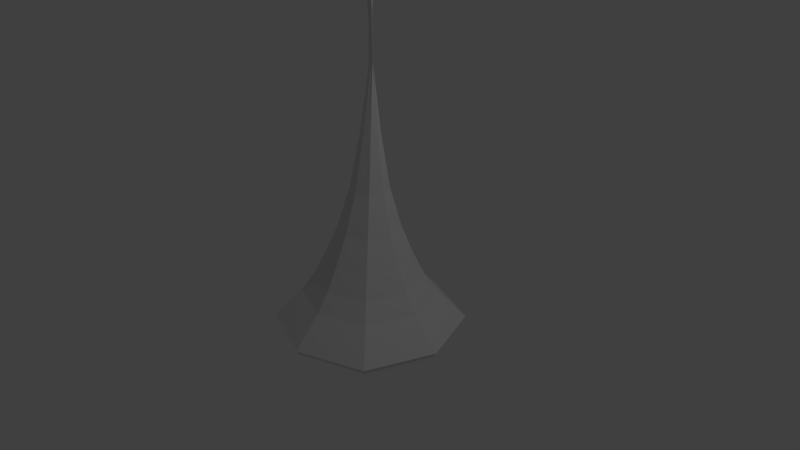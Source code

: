 # Source: COMBINED_MITE_S.blend  (saved by Blender 2.79.0; exported with 4.5.12 LTS)
import bpy
from mathutils import Matrix  # noqa: F401  (used for matrix-valued properties, if any)

bpy.ops.wm.read_factory_settings(use_empty=True)
scene = bpy.context.scene
scene.name = 'Scene'

# ---- collections
col_collection_1 = bpy.data.collections.new('Collection 1'); scene.collection.children.link(col_collection_1)

# ---- materials (node trees are filled in below, after node groups)
mat_material = bpy.data.materials.new('Material')
mat_material.alpha_threshold = 0.0
mat_material.use_transparent_shadow = False
mat_material.roughness = 0.5
mat_material.line_color = (0.0, 0.0, 0.0, 1.0)

# ---- material node trees

# ---- world
world_world = bpy.data.worlds.new('World'); scene.world = world_world
world_world.color = (0.05088, 0.05088, 0.05088)
world_world.use_sun_shadow = False
world_world.sun_shadow_jitter_overblur = 0.0
world_world.cycles.sampling_method = 'MANUAL'

# ---- cameras
cam_camera = bpy.data.cameras.new('Camera')
cam_camera.clip_end = 100.0
cam_camera.lens = 35.0
cam_camera.sensor_width = 32.0
cam_camera.sensor_height = 18.0
cam_camera.ortho_scale = 7.314
cam_camera.dof.focus_distance = 0.0
cam_camera.dof.aperture_fstop = 128.0

# ---- lights
light_lamp = bpy.data.lights.new('Lamp', 'POINT')
light_lamp.transmission_factor = 0.0
light_lamp.cutoff_distance = 30.0
light_lamp.energy = 100.0
light_lamp.shadow_buffer_clip_start = 1.001
light_lamp.shadow_soft_size = 0.1
light_lamp.shadow_maximum_resolution = 0.006
light_lamp.use_absolute_resolution = True

# ---- meshes
me_cube = bpy.data.meshes.new('Cube')
me_cube.from_pydata([(1.241, 1.241, -1.0), (1.241, -1.241, -1.0), (-1.241, -1.241, -1.0), (-1.241, 1.241, -1.0), (0.02593, 0.09445, 2.508), (0.03341, 0.0811, 2.487), (-0.03801, 0.0811, 2.487), (-0.03801, 0.08251, 2.5), (0.8928, 0.8928, -0.5396), (0.8928, -0.8928, -0.5396), (-0.8928, -0.8928, -0.5396), (-0.8928, 0.8928, -0.5396), (0.6279, 0.6279, -0.05206), (0.6279, -0.6279, -0.05206), (-0.6279, -0.6279, -0.05206), (-0.6279, 0.6279, -0.05206), (0.246, 0.2575, 0.7861), (0.246, -0.2062, 0.7807), (-0.246, -0.2062, 0.7807), (-0.246, 0.2575, 0.7861), (1.482, 1.482, -1.0), (1.482, -1.482, -1.0), (-1.482, 1.482, -1.0), (-1.482, -1.482, -1.0), (1.264, 1.264, 6.566), (1.264, -1.264, 6.566), (-1.264, -1.264, 6.566), (-1.264, 1.264, 6.566), (0.02593, 0.09445, 3.057), (0.03341, 0.0811, 3.079), (-0.03801, 0.0811, 3.079), (-0.03801, 0.08251, 3.066), (0.8928, 0.8928, 6.105), (0.8928, -0.8928, 6.105), (-0.8928, -0.8928, 6.105), (-0.8928, 0.8928, 6.105), (0.6279, 0.6279, 5.618), (0.6279, -0.6279, 5.618), (-0.6279, -0.6279, 5.618), (-0.6279, 0.6279, 5.618), (0.246, 0.2575, 4.78), (0.246, -0.2062, 4.785), (-0.246, -0.2062, 4.785), (-0.246, 0.2575, 4.78), (0.02593, 0.09445, 3.057), (0.03341, 0.0811, 3.079), (-0.03801, 0.08251, 3.066), (-0.03801, 0.0811, 3.079), (1.482, 1.482, 6.566), (1.482, -1.482, 6.566), (-1.482, 1.482, 6.566), (-1.482, -1.482, 6.566), (0.02593, 0.09445, 2.436), (0.03341, 0.0811, 2.46), (-0.03801, 0.08251, 2.446), (-0.03801, 0.0811, 2.46), (-0.04569, 0.07966, 2.601), (-0.04569, 0.08138, 2.583), (0.032, 0.09589, 2.572), (0.04109, 0.07966, 2.601)], [], [(0, 1, 2, 3), (16, 4, 5, 17), (17, 5, 6, 18), (18, 6, 7, 19), (8, 20, 22, 11), (12, 8, 11, 15), (23, 10, 11, 22), (21, 9, 10, 23), (20, 8, 9, 21), (16, 12, 15, 19), (10, 14, 15, 11), (9, 13, 14, 10), (8, 12, 13, 9), (4, 16, 19, 7), (14, 18, 19, 15), (13, 17, 18, 14), (12, 16, 17, 13), (1, 0, 20, 21), (0, 3, 22, 20), (2, 1, 21, 23), (3, 2, 23, 22), (24, 25, 26, 27), (57, 56, 55, 54), (40, 44, 45, 41), (41, 45, 47, 42), (42, 47, 46, 43), (32, 48, 50, 35), (36, 32, 35, 39), (51, 34, 35, 50), (49, 33, 34, 51), (48, 32, 33, 49), (40, 36, 39, 43), (34, 38, 39, 35), (33, 37, 38, 34), (32, 36, 37, 33), (44, 40, 43, 46), (38, 42, 43, 39), (37, 41, 42, 38), (36, 40, 41, 37), (28, 29, 45, 44), (31, 28, 44, 46), (29, 30, 47, 45), (30, 31, 46, 47), (25, 24, 48, 49), (24, 27, 50, 48), (26, 25, 49, 51), (27, 26, 51, 50), (58, 57, 54, 52), (56, 59, 53, 55), (59, 58, 52, 53), (29, 28, 58, 59), (30, 29, 59, 56), (28, 31, 57, 58), (31, 30, 56, 57)])
me_cube.materials.append(mat_material)
me_cube.use_remesh_preserve_volume = False
me_cube.use_remesh_preserve_attributes = False
me_cube.use_mirror_vertex_groups = False
me_cube.update()

# ---- objects
ob_cube = bpy.data.objects.new('Cube', me_cube)
ob_lamp = bpy.data.objects.new('Lamp', light_lamp)
ob_camera = bpy.data.objects.new('Camera', cam_camera)

# ---- transforms, parenting, visibility, modifiers, constraints
ob_cube.location = (0.0, 0.0, 0.0)
ob_cube.lock_rotations_4d = False
ob_cube.empty_display_type = 'ARROWS'
ob_cube.lineart.crease_threshold = 0.0
_m = ob_cube.modifiers.new('Subsurf', 'SUBSURF')
_m.uv_smooth = 'PRESERVE_CORNERS'
_m.quality = 1
_m.render_levels = 1
_m.show_only_control_edges = False
ob_lamp.location = (4.076, 1.005, 5.904)
ob_lamp.rotation_euler = (0.6503, 0.05522, 1.866)
ob_lamp.lock_rotations_4d = False
ob_lamp.empty_display_type = 'ARROWS'
ob_lamp.color = (0.0, 0.0, 0.0, 0.0)
ob_lamp.lineart.crease_threshold = 0.0
ob_camera.location = (7.481, -6.508, 5.344)
ob_camera.rotation_euler = (1.109, 0.0, 0.8149)
ob_camera.lock_rotations_4d = False
ob_camera.empty_display_type = 'ARROWS'
ob_camera.color = (0.0, 0.0, 0.0, 0.0)
ob_camera.display_type = 'WIRE'
ob_camera.lineart.crease_threshold = 0.0

# ---- collection membership
col_collection_1.objects.link(ob_cube)
col_collection_1.objects.link(ob_lamp)
col_collection_1.objects.link(ob_camera)

# ---- scene / render settings (as saved in the file)
scene.camera = ob_camera
scene.frame_start = 1; scene.frame_end = 250; scene.frame_set(1)
scene.render.engine = 'BLENDER_EEVEE_NEXT'
scene.render.resolution_percentage = 50
scene.render.dither_intensity = 0.0
scene.cycles.use_denoising = False
scene.cycles.samples = 128
scene.cycles.sampling_pattern = 'TABULATED_SOBOL'
scene.cycles.use_adaptive_sampling = False
scene.cycles.use_light_tree = False
scene.cycles.blur_glossy = 0.0
scene.cycles.sample_clamp_indirect = 0.0
scene.view_settings.view_transform = 'Standard'
bpy.context.view_layer.update()
